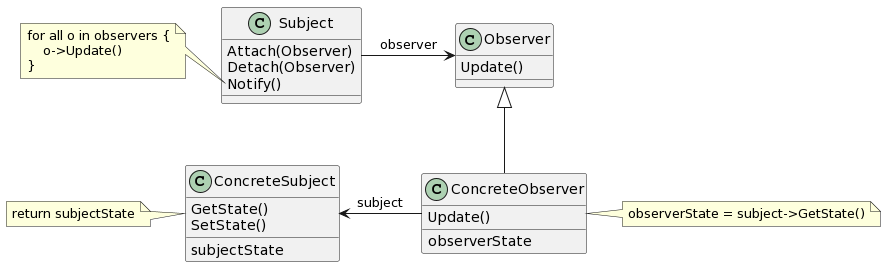

The diagram above was rendered by PlantUML. Its source (embedded in the PNG):
@startuml
class Subject {
    Attach(Observer)
    Detach(Observer)
    Notify()
    __
}
class Observer {
    Update()
    __
}
class ConcreteSubject {
    GetState()
    SetState()
    __
    subjectState
}
class ConcreteObserver {
    Update()
    __
    observerState
}

Subject -> Observer : observer
Observer <|-- ConcreteObserver
ConcreteSubject <- ConcreteObserver : subject

note left of Subject::Notify
for all o in observers {
    o->Update()
}
end note

note left of ConcreteSubject
return subjectState
end note

note right of ConcreteObserver
observerState = subject->GetState()
end note
@enduml